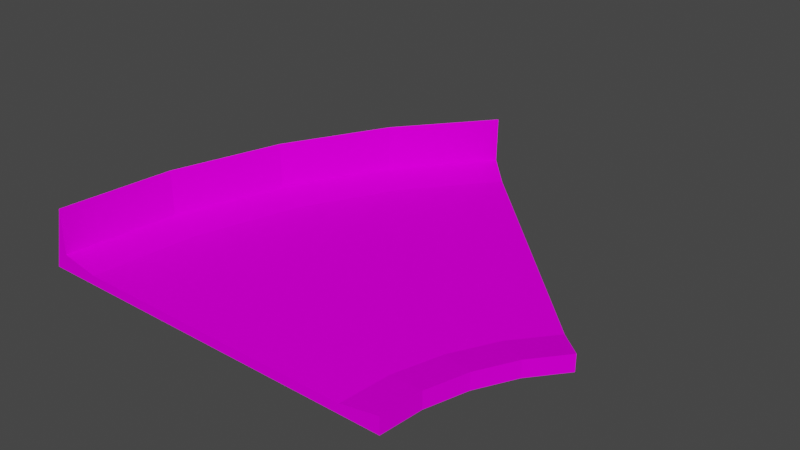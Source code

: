 # Source: curb45_smol_barrier.blend  (saved by Blender 3.3.6; exported with 4.5.12 LTS)
import bpy
from mathutils import Matrix  # noqa: F401  (used for matrix-valued properties, if any)

bpy.ops.wm.read_factory_settings(use_empty=True)
scene = bpy.context.scene
scene.name = 'Scene'

# ---- collections
col_collection = bpy.data.collections.new('Collection'); scene.collection.children.link(col_collection)

# ---- images (referenced by path relative to the original .blend; pixels are not part of the script)
import os
ASSET_DIR = os.environ.get("B2B_ASSET_DIR", "")  # directory of the original .blend (textures are referenced by path, not embedded)
HERE = os.path.dirname(os.path.abspath(__file__))  # packed textures are extracted next to this script under _unpacked/

def load_image(name, relpath, width, height, colorspace="sRGB"):
    """Load a texture the original file referenced (path relative to the .blend, or extracted next to this script)."""
    p = next((c for c in (os.path.join(HERE, relpath), os.path.join(ASSET_DIR, relpath)) if relpath and os.path.exists(c)), "")
    if p:
        img = bpy.data.images.load(p, check_existing=True)
        img.name = name
    else:  # same state as the original file: an image datablock whose file is absent (Cycles renders it pink)
        img = bpy.data.images.new(name, width, height)
        img.source = "FILE"
        img.filepath = "//" + (relpath or name)
    img.colorspace_settings.name = colorspace
    return img
img_trackset06_trk_curb_jpg = load_image('trackset06_trk_curb.jpg', 'trackset06_trk_curb.jpg', 1024, 1024, 'sRGB')
img_trackset00_trk_c1_straight_jpg = load_image('trackset00_trk_c1_straight.jpg', 'trackset00_trk_c1_straight.jpg', 1024, 1024, 'sRGB')
img_trackset00_trk_startline_jpg = load_image('trackset00_trk_startline.jpg', 'trackset00_trk_startline.jpg', 1024, 1024, 'sRGB')
img_level1_64box1_png = load_image('level1_64box1.png', 'level1_64box1.png', 1024, 1024, 'sRGB')
img_trackset00_trk_64chevrons_jpg = load_image('trackset00_trk_64chevrons.jpg', 'trackset00_trk_64chevrons.jpg', 1024, 1024, 'sRGB')
img_trackset00_trk_64chevback_jpg = load_image('trackset00_trk_64chevback.jpg', 'trackset00_trk_64chevback.jpg', 1024, 1024, 'sRGB')

# ---- materials (node trees are filled in below, after node groups)
mat_trackset00_trk_curb = bpy.data.materials.new('trackset00_trk_curb')
mat_trackset00_trk_curb.alpha_threshold = 0.0
mat_trackset00_trk_curb.use_transparent_shadow = False
mat_trackset00_trk_curb.diffuse_color = (1.0, 1.0, 1.0, 1.0)
mat_trackset00_trk_curb.roughness = 0.5
mat_trackset00_trk_c1_straight = bpy.data.materials.new('trackset00_trk_c1_straight')
mat_trackset00_trk_c1_straight.alpha_threshold = 0.0
mat_trackset00_trk_c1_straight.use_transparent_shadow = False
mat_trackset00_trk_c1_straight.diffuse_color = (1.0, 1.0, 1.0, 1.0)
mat_trackset00_trk_c1_straight.roughness = 0.5
mat_trackset00_trk_startline = bpy.data.materials.new('trackset00_trk_startline')
mat_trackset00_trk_startline.alpha_threshold = 0.0
mat_trackset00_trk_startline.use_transparent_shadow = False
mat_trackset00_trk_startline.diffuse_color = (1.0, 1.0, 1.0, 1.0)
mat_trackset00_trk_startline.roughness = 0.5
mat_level1_64box1 = bpy.data.materials.new('level1_64box1')
mat_level1_64box1.alpha_threshold = 0.0
mat_level1_64box1.use_transparent_shadow = False
mat_level1_64box1.diffuse_color = (1.0, 1.0, 1.0, 1.0)
mat_level1_64box1.roughness = 0.5
mat_trackset00_trk_64chevrons = bpy.data.materials.new('trackset00_trk_64chevrons')
mat_trackset00_trk_64chevrons.use_transparent_shadow = False
mat_trackset00_trk_64chevback = bpy.data.materials.new('trackset00_trk_64chevback')
mat_trackset00_trk_64chevback.use_transparent_shadow = False

# ---- material node trees
mat_trackset00_trk_curb.use_nodes = True; mat_trackset00_trk_curb.node_tree.nodes.clear()
_N = mat_trackset00_trk_curb.node_tree.nodes; _L = mat_trackset00_trk_curb.node_tree.links
n0 = _N.new('ShaderNodeBsdfDiffuse'); n0.name = 'Diffuse BSDF'; n0.location = (0, 0)
n1 = _N.new('ShaderNodeTexImage'); n1.name = 'Image Texture'; n1.location = (0, 0)
n1.image = img_trackset06_trk_curb_jpg
n2 = _N.new('ShaderNodeOutputMaterial'); n2.name = 'Material Output'; n2.location = (0, 0)
_L.new(n0.outputs[0], n2.inputs[0])
_L.new(n1.outputs[0], n0.inputs[0])
n2.is_active_output = True
mat_trackset00_trk_c1_straight.use_nodes = True; mat_trackset00_trk_c1_straight.node_tree.nodes.clear()
_N = mat_trackset00_trk_c1_straight.node_tree.nodes; _L = mat_trackset00_trk_c1_straight.node_tree.links
n0 = _N.new('ShaderNodeBsdfDiffuse'); n0.name = 'Diffuse BSDF'; n0.location = (0, 0)
n1 = _N.new('ShaderNodeTexImage'); n1.name = 'Image Texture'; n1.location = (0, 0)
n1.image = img_trackset00_trk_c1_straight_jpg
n2 = _N.new('ShaderNodeOutputMaterial'); n2.name = 'Material Output'; n2.location = (0, 0)
_L.new(n0.outputs[0], n2.inputs[0])
_L.new(n1.outputs[0], n0.inputs[0])
n2.is_active_output = True
mat_trackset00_trk_startline.use_nodes = True; mat_trackset00_trk_startline.node_tree.nodes.clear()
_N = mat_trackset00_trk_startline.node_tree.nodes; _L = mat_trackset00_trk_startline.node_tree.links
n0 = _N.new('ShaderNodeBsdfDiffuse'); n0.name = 'Diffuse BSDF'; n0.location = (0, 0)
n1 = _N.new('ShaderNodeTexImage'); n1.name = 'Image Texture'; n1.location = (0, 0)
n1.image = img_trackset00_trk_startline_jpg
n2 = _N.new('ShaderNodeOutputMaterial'); n2.name = 'Material Output'; n2.location = (0, 0)
_L.new(n0.outputs[0], n2.inputs[0])
_L.new(n1.outputs[0], n0.inputs[0])
n2.is_active_output = True
mat_level1_64box1.use_nodes = True; mat_level1_64box1.node_tree.nodes.clear()
_N = mat_level1_64box1.node_tree.nodes; _L = mat_level1_64box1.node_tree.links
n0 = _N.new('ShaderNodeBsdfDiffuse'); n0.name = 'Diffuse BSDF'; n0.location = (0, 0)
n1 = _N.new('ShaderNodeTexImage'); n1.name = 'Image Texture'; n1.location = (0, 0)
n1.image = img_level1_64box1_png
n2 = _N.new('ShaderNodeOutputMaterial'); n2.name = 'Material Output'; n2.location = (0, 0)
_L.new(n0.outputs[0], n2.inputs[0])
_L.new(n1.outputs[0], n0.inputs[0])
n2.is_active_output = True
mat_trackset00_trk_64chevrons.use_nodes = True; mat_trackset00_trk_64chevrons.node_tree.nodes.clear()
_N = mat_trackset00_trk_64chevrons.node_tree.nodes; _L = mat_trackset00_trk_64chevrons.node_tree.links
n0 = _N.new('ShaderNodeBsdfDiffuse'); n0.name = 'Diffuse BSDF'; n0.location = (0, 0)
n1 = _N.new('ShaderNodeTexImage'); n1.name = 'Image Texture'; n1.location = (0, 0)
n1.image = img_trackset00_trk_64chevrons_jpg
n2 = _N.new('ShaderNodeOutputMaterial'); n2.name = 'Material Output'; n2.location = (0, 0)
_L.new(n0.outputs[0], n2.inputs[0])
_L.new(n1.outputs[0], n0.inputs[0])
n2.is_active_output = True
mat_trackset00_trk_64chevback.use_nodes = True; mat_trackset00_trk_64chevback.node_tree.nodes.clear()
_N = mat_trackset00_trk_64chevback.node_tree.nodes; _L = mat_trackset00_trk_64chevback.node_tree.links
n0 = _N.new('ShaderNodeBsdfDiffuse'); n0.name = 'Diffuse BSDF'; n0.location = (0, 0)
n1 = _N.new('ShaderNodeTexImage'); n1.name = 'Image Texture'; n1.location = (0, 0)
n1.image = img_trackset00_trk_64chevback_jpg
n2 = _N.new('ShaderNodeOutputMaterial'); n2.name = 'Material Output'; n2.location = (0, 0)
_L.new(n0.outputs[0], n2.inputs[0])
_L.new(n1.outputs[0], n0.inputs[0])
n2.is_active_output = True

# ---- world
world_world = bpy.data.worlds.new('World'); scene.world = world_world
world_world.use_nodes = True; world_world.node_tree.nodes.clear()
_N = world_world.node_tree.nodes; _L = world_world.node_tree.links
n0 = _N.new('ShaderNodeOutputWorld'); n0.name = 'World Output'; n0.location = (300, 300)
n1 = _N.new('ShaderNodeBackground'); n1.name = 'Background'; n1.location = (10, 300)
n1.inputs[0].default_value = (0.05088, 0.05088, 0.05088, 1.0)
_L.new(n1.outputs[0], n0.inputs[0])
n0.is_active_output = True
world_world.color = (0.05088, 0.05088, 0.05088)
world_world.use_sun_shadow = False
world_world.sun_shadow_jitter_overblur = 0.0

# ---- meshes
me_track17_pmd0_mesh_001 = bpy.data.meshes.new('TRACK17.PMD0.mesh.001')
me_track17_pmd0_mesh_001.from_pydata([(10.61, -10.61, 0.08334), (13.44, -13.44, 0.8333), (13.44, -13.44, -0.9167), (-13.44, 13.44, -0.9167), (-13.44, 13.44, 0.8333), (-10.61, 10.61, 0.08332)], [], [(4, 5, 3), (2, 0, 1), (2, 3, 5, 0)])
me_track17_pmd0_mesh_001.polygons.foreach_set('material_index', [0, 2, 2])
_uv = me_track17_pmd0_mesh_001.uv_layers.new(name='UVMap')
_uv.uv.foreach_set('vector', [0.3512, 0.3296, 0.06981, 0.3351, 0.02162, 0.2728, 0.4943, 0.2704, 0.4516, 0.3227, 0.4858, 0.3731, 0.4697, 0.2715, 0.02162, 0.2728, 0.06981, 0.3351, 0.4507, 0.3349])
me_track17_pmd0_mesh_001.materials.append(mat_trackset00_trk_curb)
me_track17_pmd0_mesh_001.materials.append(mat_trackset00_trk_c1_straight)
me_track17_pmd0_mesh_001.materials.append(mat_trackset00_trk_startline)
me_track17_pmd0_mesh_001.use_remesh_preserve_volume = False
me_track17_pmd0_mesh_001.use_remesh_preserve_attributes = False
me_track17_pmd0_mesh_001.use_mirror_vertex_groups = False
me_track17_pmd0_mesh_001.update()
me_track17_pmd0_mesh_003 = bpy.data.meshes.new('TRACK17.PMD0.mesh.003')
me_track17_pmd0_mesh_003.from_pydata([(19.0, -1.907e-06, 0.8333), (19.0, -1.907e-06, -0.9167), (15.0, -3.815e-06, 0.08334), (-19.0, -3.815e-06, 0.8333), (-15.0, 1.526e-05, 0.08332), (-19.0, -1.907e-06, -0.9167)], [], [(3, 5, 4), (1, 0, 2), (1, 2, 4, 5)])
me_track17_pmd0_mesh_003.polygons.foreach_set('material_index', [0, 2, 2])
_uv = me_track17_pmd0_mesh_003.uv_layers.new(name='UVMap')
_uv.uv.foreach_set('vector', [0.01091, 0.125, 0.4891, 0.125, 0.5, 0.5, 0.4943, 0.2704, 0.4858, 0.3731, 0.4516, 0.3227, 0.4697, 0.2715, 0.4507, 0.3349, 0.06981, 0.3351, 0.02162, 0.2728])
me_track17_pmd0_mesh_003.materials.append(mat_trackset00_trk_curb)
me_track17_pmd0_mesh_003.materials.append(mat_trackset00_trk_c1_straight)
me_track17_pmd0_mesh_003.materials.append(mat_trackset00_trk_startline)
me_track17_pmd0_mesh_003.use_remesh_preserve_volume = False
me_track17_pmd0_mesh_003.use_remesh_preserve_attributes = False
me_track17_pmd0_mesh_003.use_mirror_vertex_groups = False
me_track17_pmd0_mesh_003.update()
me_track17_pmd0_mesh_004 = bpy.data.meshes.new('TRACK17.PMD0.mesh.004')
me_track17_pmd0_mesh_004.from_pydata([(25.67, -1.199, -0.0002906), (22.84, 1.629, 0.9997), (-1.199, 25.67, -0.0002906), (-19.0, -17.31, -0.0003002), (-10.68, 4.422, 0.9997), (-5.432, 14.24, 0.9997), (19.44, -12.86, 1.75), (22.84, -4.651, 1.75), (-8.758, 16.46, -0.0002925), (-14.37, 5.953, -0.0002954), (-17.83, -5.449, -0.0002973), (19.44, -12.86, -0.0002973), (22.84, -4.651, -0.0002925), (25.67, -1.199, 1.75), (15.0, -17.31, 0.9997), (15.51, -12.08, 0.9997), (17.04, -7.058, 0.9997), (19.51, -2.429, 0.9997), (-1.199, 25.67, 1.75), (1.629, 22.84, 0.9997), (-15.0, -17.31, 0.9997), (-13.91, -6.229, 0.9997), (-17.83, -5.449, 1.75), (-8.758, 16.46, 1.75), (19.0, -17.31, 1.75), (19.0, -17.31, -0.0003002), (20.74, -8.59, -0.0002954), (20.74, -8.59, 1.75), (-19.0, -17.31, 6.5), (-19.0, -17.31, 1.75), (-20.54, -17.31, -0.0002953), (-2.259, 26.81, -0.0003053), (-1.169, 25.73, 6.5), (-8.727, 16.51, 6.5), (-10.01, 17.36, -0.0002953), (-17.83, -5.48, 6.5), (-19.34, -5.182, -0.0002953), (-14.37, 5.953, 6.5), (-15.8, 6.54, -0.0002953), (-14.37, 5.953, 1.75)], [], [(6, 15, 14, 24), (23, 18, 2, 8), (29, 22, 10, 3), (22, 39, 9, 10), (39, 23, 8, 9), (13, 1, 17, 7), (7, 17, 16, 27), (27, 16, 15, 6), (5, 17, 1, 19), (17, 5, 4, 16), (16, 4, 21, 15), (10, 25, 3), (25, 10, 11), (10, 9, 11), (11, 9, 26), (9, 8, 26), (26, 8, 12), (8, 2, 12), (12, 2, 0), (22, 29, 20, 21), (18, 23, 5, 19), (23, 39, 4, 5), (39, 22, 21, 4), (24, 25, 11, 6), (6, 11, 26, 27), (27, 26, 12, 7), (15, 21, 20, 14), (7, 12, 0, 13), (28, 30, 29), (3, 29, 30), (32, 31, 34, 33), (35, 36, 30, 28), (33, 34, 38, 37), (37, 38, 36, 35), (23, 33, 37, 39), (22, 35, 28, 29), (39, 37, 35, 22), (18, 32, 33, 23), (33, 34, 18, 23), (34, 31, 18), (32, 18, 31), (38, 23, 39, 37), (34, 33, 23, 38), (35, 36, 39, 22), (36, 38, 39), (30, 22, 29), (36, 22, 30), (3, 22, 29), (22, 3, 36), (2, 31, 18)])
me_track17_pmd0_mesh_004.polygons.foreach_set('material_index', [0, 0, 0, 0, 0, 0, 0, 0, 1, 1, 1, 1, 1, 1, 1, 1, 1, 1, 1, 0, 0, 0, 0, 0, 0, 0, 1, 0, 3, 0, 4, 4, 4, 4, 3, 3, 3, 3, 2, 2, 3, 2, 2, 2, 2, 2, 4, 2, 2, 2])
_uv = me_track17_pmd0_mesh_004.uv_layers.new(name='UVMap')
_uv.uv.foreach_set('vector', [1.004, 0.9966, 0.5258, 0.9968, 0.5181, 0.0002532, 1.004, 0.0, 0.5109, 1.003, 0.5109, 0.006833, 0.9891, 0.006833, 0.9891, 1.003, 0.5109, 3.993, 0.5109, 2.997, 0.9891, 2.996, 0.9891, 3.993, 0.5109, 2.997, 0.5109, 2.0, 0.9891, 2.0, 0.9891, 2.996, 0.5109, 2.0, 0.5109, 1.003, 0.9891, 1.003, 0.9891, 2.0, 1.004, 3.986, 0.5181, 3.986, 0.5181, 2.99, 1.004, 2.99, 1.004, 2.99, 0.5181, 2.99, 0.5181, 1.993, 1.004, 1.993, 1.004, 1.993, 0.5181, 1.993, 0.5258, 0.9968, 1.004, 0.9966, 9.263e-05, 0.7494, 1.001, 0.7494, 1.001, 0.9983, 9.263e-05, 0.9983, 1.001, 0.7494, 9.263e-05, 0.7494, 9.263e-05, 0.5004, 1.001, 0.5004, 1.001, 0.5004, 9.263e-05, 0.5004, 9.236e-05, 0.2515, 1.001, 0.2515, 0.701, 0.6853, 0.3314, 0.6055, 0.701, 0.6055, 0.3314, 0.6055, 0.701, 0.6853, 0.3314, 0.6853, 0.701, 0.6853, 0.701, 0.7651, 0.3314, 0.6853, 0.3314, 0.6853, 0.701, 0.7651, 0.3314, 0.7651, 0.701, 0.7651, 0.701, 0.8449, 0.3314, 0.7651, 0.3314, 0.7651, 0.701, 0.8449, 0.3314, 0.8449, 0.701, 0.8449, 0.701, 0.9247, 0.3314, 0.8449, 0.3314, 0.8449, 0.701, 0.9247, 0.3314, 0.9247, 1.004, 0.9966, 1.004, 0.0, 0.5181, 0.0002532, 0.5258, 0.9968, 1.004, 3.986, 1.004, 2.99, 0.5181, 2.99, 0.5181, 3.986, 1.004, 2.99, 1.004, 1.993, 0.5181, 1.993, 0.5181, 2.99, 1.004, 1.993, 1.004, 0.9966, 0.5258, 0.9968, 0.5181, 1.993, 1.004, 0.0, 0.5258, 0.0002532, 0.5258, 0.9968, 1.004, 0.9966, 1.004, 0.9966, 0.5258, 0.9968, 0.5258, 1.993, 1.004, 1.993, 1.004, 1.993, 0.5258, 1.993, 0.5258, 2.99, 1.004, 2.99, 1.001, 0.2515, 9.236e-05, 0.2515, 9.236e-05, 0.002507, 1.001, 0.002506, 1.004, 2.99, 0.5258, 2.99, 0.5109, 3.993, 1.003, 3.993, 0.9836, 1.002, 0.2041, 1.009, 0.2082, 1.015, 0.9969, 0.5262, 0.5031, 0.5224, 0.5031, 0.5262, 0.3502, 0.9936, 0.9901, 0.9936, 0.9901, 0.0, 0.3502, 0.0, 0.3502, 0.9936, 0.9901, 0.9936, 0.9901, 0.0, 0.3502, 0.0, 0.3502, 0.9936, 0.9901, 0.9936, 0.9901, 0.0, 0.3502, 0.0, 0.3502, 0.9936, 0.9901, 0.9936, 0.9901, 0.0, 0.3502, 0.0, 0.9901, 0.9984, 0.2047, 0.9984, 0.2047, 5.96e-08, 0.9901, -5.96e-08, 0.9901, 0.9984, 0.2047, 0.9984, 0.2047, 5.96e-08, 0.9901, -5.96e-08, 0.9901, 0.9984, 0.2047, 0.9984, 0.2047, 5.96e-08, 0.9901, -5.96e-08, 0.9901, 0.9984, 0.2047, 0.9984, 0.2047, 5.96e-08, 0.9901, -5.96e-08, 0.0, 0.0, 0.0, 0.0, 0.0, 0.0, 0.0, 0.0, 0.596, 0.06346, 0.6233, 0.06346, 0.596, 0.06346, 0.9901, 0.0, 0.0, 0.0, 0.3502, 0.0, 0.596, 0.06346, 0.596, 0.06346, 0.596, 0.06346, 0.596, 0.06346, 0.596, 0.06346, 0.596, 0.06346, 0.596, 0.06346, 0.596, 0.06346, 0.0, 0.0, 0.0, 0.0, 0.0, 0.0, 0.0, 0.0, 0.596, 0.06346, 0.6233, 0.06346, 0.596, 0.06346, 0.2041, 1.009, 0.2047, 0.0, 0.2047, 0.9984, 0.3502, 0.0, 0.2047, 0.0, 0.2041, 1.009, 0.6737, 0.1045, 0.612, 0.06346, 0.612, 0.1413, 0.612, 0.06346, 0.6737, 0.1045, 0.6233, 0.06346, 0.0, 0.0, 0.3502, 0.0, 0.0, 0.0])
me_track17_pmd0_mesh_004.materials.append(mat_trackset00_trk_curb)
me_track17_pmd0_mesh_004.materials.append(mat_trackset00_trk_c1_straight)
me_track17_pmd0_mesh_004.materials.append(mat_level1_64box1)
me_track17_pmd0_mesh_004.materials.append(mat_trackset00_trk_64chevrons)
me_track17_pmd0_mesh_004.materials.append(mat_trackset00_trk_64chevback)
me_track17_pmd0_mesh_004.use_remesh_preserve_volume = False
me_track17_pmd0_mesh_004.use_remesh_preserve_attributes = False
me_track17_pmd0_mesh_004.use_mirror_vertex_groups = False
me_track17_pmd0_mesh_004.update()

# ---- objects
ob_empty_000 = bpy.data.objects.new('Empty.000', None)
ob_empty_001 = bpy.data.objects.new('Empty.001', None)
ob_empty_002 = bpy.data.objects.new('Empty.002', None)
ob_empty_003 = bpy.data.objects.new('Empty.003', None)
ob_z = bpy.data.objects.new('z', None)
ob_z2 = bpy.data.objects.new('z2', None)
ob_empty_006 = bpy.data.objects.new('Empty.006', None)
ob_empty_007 = bpy.data.objects.new('Empty.007', None)
ob_endb = bpy.data.objects.new('endB', me_track17_pmd0_mesh_001)
ob_enda = bpy.data.objects.new('endA', me_track17_pmd0_mesh_003)
ob_main = bpy.data.objects.new('main', me_track17_pmd0_mesh_004)
ob_empty_004 = bpy.data.objects.new('Empty.004', None)
ob_empty_005 = bpy.data.objects.new('Empty.005', None)
ob_empty_008 = bpy.data.objects.new('Empty.008', None)
ob_empty_009 = bpy.data.objects.new('Empty.009', None)
ob_empty_010 = bpy.data.objects.new('Empty.010', None)
ob_empty = bpy.data.objects.new('Empty', None)

# ---- transforms, parenting, visibility, modifiers, constraints
ob_empty_000.parent = ob_empty_006
ob_empty_000.location = (-18.72, -8.248, 1.75)
ob_empty_001.parent = ob_empty_006
ob_empty_001.location = (-15.23, 4.517, 1.75)
ob_empty_002.parent = ob_empty_007
ob_empty_002.location = (17.26, -17.76, 1.75)
ob_empty_003.parent = ob_empty_007
ob_empty_003.location = (17.86, -13.61, 1.75)
ob_z.location = (-1.907e-06, -17.3, 1.001e-05)
ob_z2.location = (12.24, 12.24, -0.0002906)
ob_empty_006.parent = ob_z
ob_empty_006.matrix_parent_inverse = Matrix(((1.0, -0.0, 0.0, 1.155), (-0.0, 1.0, -0.0, 18.18), (-0.0, 0.0, 1.0, -1.001e-05), (-0.0, 0.0, -0.0, 1.0)))
ob_empty_006.location = (0.0, 0.0, 0.0)
ob_empty_007.parent = ob_z
ob_empty_007.matrix_parent_inverse = Matrix(((1.0, -0.0, 0.0, 1.155), (-0.0, 1.0, -0.0, 18.18), (-0.0, 0.0, 1.0, -1.001e-05), (-0.0, 0.0, -0.0, 1.0)))
ob_empty_007.location = (0.0, 0.0, 0.0)
ob_endb.parent = ob_main
ob_endb.matrix_parent_inverse = Matrix(((1.0, -0.0, 0.0, 1.465), (-0.0, 1.0, -0.0, -0.608), (0.0, 0.0, 1.0, -0.0), (-0.0, 0.0, -0.0, 1.0)))
ob_endb.location = (10.77, 12.84, 0.9164)
ob_endb.lineart.crease_threshold = 0.0
ob_enda.parent = ob_main
ob_enda.matrix_parent_inverse = Matrix(((1.0, -0.0, 0.0, 1.465), (-0.0, 1.0, -0.0, -0.608), (0.0, 0.0, 1.0, -0.0), (-0.0, 0.0, -0.0, 1.0)))
ob_enda.location = (-1.465, -16.7, 0.9167)
ob_enda.lineart.crease_threshold = 0.0
ob_main.location = (1.234e-06, 1.218e-06, 0.0)
ob_main.lineart.crease_threshold = 0.0
ob_empty_004.parent = ob_empty_006
ob_empty_004.location = (-9.819, 15.07, 1.75)
ob_empty_005.parent = ob_empty_006
ob_empty_005.location = (-2.688, 23.39, 1.75)
ob_empty_008.parent = ob_empty_007
ob_empty_008.location = (19.15, -9.551, 1.75)
ob_empty_009.parent = ob_empty_007
ob_empty_009.location = (21.32, -5.536, 1.75)
ob_empty_010.parent = ob_empty_007
ob_empty_010.location = (24.09, -2.065, 1.75)
ob_empty.parent = ob_empty_006
ob_empty.location = (-19.5, -17.76, 1.75)

# ---- collection membership
col_collection.objects.link(ob_empty_000)
col_collection.objects.link(ob_empty_001)
col_collection.objects.link(ob_empty_002)
col_collection.objects.link(ob_empty_003)
col_collection.objects.link(ob_z)
col_collection.objects.link(ob_z2)
col_collection.objects.link(ob_empty_006)
col_collection.objects.link(ob_empty_007)
col_collection.objects.link(ob_endb)
col_collection.objects.link(ob_enda)
col_collection.objects.link(ob_main)
col_collection.objects.link(ob_empty_004)
col_collection.objects.link(ob_empty_005)
col_collection.objects.link(ob_empty_008)
col_collection.objects.link(ob_empty_009)
col_collection.objects.link(ob_empty_010)
col_collection.objects.link(ob_empty)

# ---- scene / render settings (as saved in the file)
scene.frame_start = 1; scene.frame_end = 250; scene.frame_set(1)
scene.render.engine = 'BLENDER_EEVEE_NEXT'
scene.cycles.sampling_pattern = 'TABULATED_SOBOL'
scene.cycles.use_light_tree = False
scene.view_settings.view_transform = 'Filmic'
bpy.context.view_layer.update()

# ---- added for rendering (the .blend has no active camera and no usable light): camera, sun
cam_auto = bpy.data.cameras.new('AutoCamera')
cam_auto.lens = 50.0
cam_auto.sensor_width = 36.0
cam_auto.clip_end = 1042.85
ob_auto_camera = bpy.data.objects.new('AutoCamera', cam_auto)
scene.collection.objects.link(ob_auto_camera)
ob_auto_camera.location = (61.9885, -66.5551, 50.7871)
ob_auto_camera.rotation_euler = (1.09748, -7.21219e-08, 0.694738)
scene.camera = ob_auto_camera
light_auto_sun = bpy.data.lights.new('AutoSun', 'SUN')
light_auto_sun.energy = 3.0
light_auto_sun.angle = 0.0523599
ob_auto_sun = bpy.data.objects.new('AutoSun', light_auto_sun)
scene.collection.objects.link(ob_auto_sun)
ob_auto_sun.rotation_euler = (0.872665, 0.174533, 0.523599)
bpy.context.view_layer.update()

